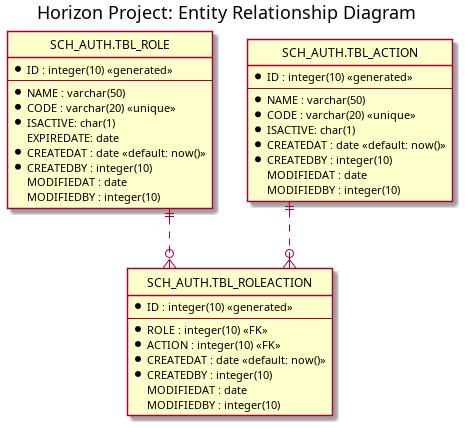

The diagram above was rendered by PlantUML. Its source (embedded in the PNG):
@startuml
hide circle
skinparam classBackgroundColor #Business
skinparam linetype ortho

title Horizon Project: Entity Relationship Diagram

entity "SCH_AUTH.TBL_ROLE" as role {
  *ID : integer(10) <<generated>>
  --
  *NAME : varchar(50)
  *CODE : varchar(20) <<unique>>
  *ISACTIVE: char(1)
  EXPIREDATE: date
  *CREATEDAT : date <<default: now()>>
  *CREATEDBY : integer(10)
  MODIFIEDAT : date
  MODIFIEDBY : integer(10)
}

entity "SCH_AUTH.TBL_ACTION" as action {
  *ID : integer(10) <<generated>>
  --
  *NAME : varchar(50)
  *CODE : varchar(20) <<unique>>
  *ISACTIVE: char(1)
  *CREATEDAT : date <<default: now()>>
  *CREATEDBY : integer(10)
  MODIFIEDAT : date
  MODIFIEDBY : integer(10)
}

entity "SCH_AUTH.TBL_ROLEACTION" as roleAction {
  *ID : integer(10) <<generated>>
  --
  *ROLE : integer(10) <<FK>>
  *ACTION : integer(10) <<FK>>
  *CREATEDAT : date <<default: now()>>
  *CREATEDBY : integer(10)
  MODIFIEDAT : date
  MODIFIEDBY : integer(10)
}

role ||..o{ roleAction
action ||..o{ roleAction

@enduml